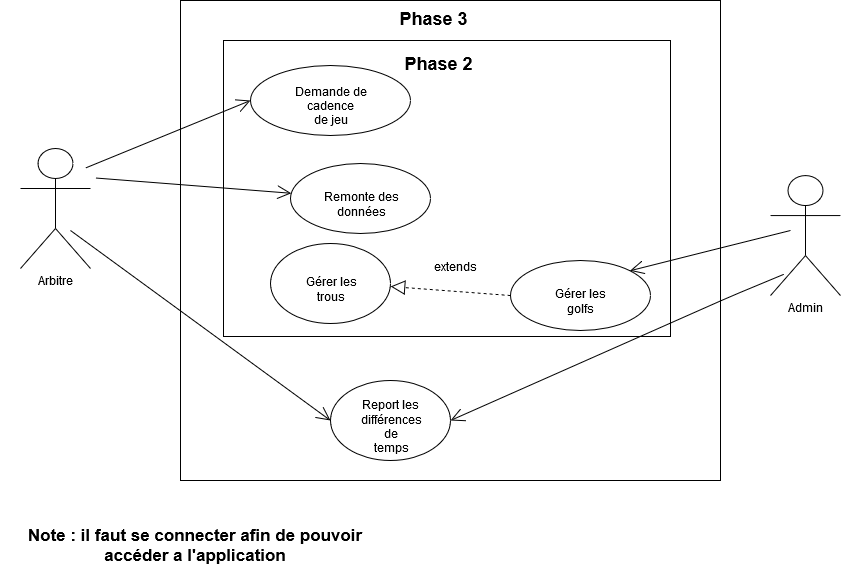

The diagram above was exported from draw.io. Its source (the exported page's mxGraphModel, read from the mxfile embedded in the PNG):
<mxGraphModel dx="2422" dy="1565" grid="1" gridSize="10" guides="1" tooltips="1" connect="1" arrows="1" fold="1" page="1" pageScale="1" pageWidth="827" pageHeight="1169" math="0" shadow="0">
  <root>
    <mxCell id="0" />
    <mxCell id="1" parent="0" />
    <mxCell id="UHdB8AcRfCtFAw5qb90T-27" value="" style="rounded=0;whiteSpace=wrap;html=1;" parent="1" vertex="1">
      <mxGeometry x="-960" y="-1066" width="540" height="480" as="geometry" />
    </mxCell>
    <mxCell id="UHdB8AcRfCtFAw5qb90T-28" value="&lt;div&gt;Arbitre&lt;/div&gt;&lt;div&gt;&lt;br&gt;&lt;/div&gt;" style="shape=umlActor;verticalLabelPosition=bottom;labelBackgroundColor=#ffffff;verticalAlign=top;html=1;" parent="1" vertex="1">
      <mxGeometry x="-1120" y="-918" width="70" height="120" as="geometry" />
    </mxCell>
    <mxCell id="UHdB8AcRfCtFAw5qb90T-29" value="&lt;div&gt;Admin&lt;/div&gt;&lt;div&gt;&lt;br&gt;&lt;/div&gt;" style="shape=umlActor;verticalLabelPosition=bottom;labelBackgroundColor=#ffffff;verticalAlign=top;html=1;" parent="1" vertex="1">
      <mxGeometry x="-370" y="-890.9285714285714" width="70" height="120" as="geometry" />
    </mxCell>
    <mxCell id="UHdB8AcRfCtFAw5qb90T-30" value="" style="rounded=0;whiteSpace=wrap;html=1;" parent="1" vertex="1">
      <mxGeometry x="-917" y="-1026" width="447" height="296" as="geometry" />
    </mxCell>
    <mxCell id="UHdB8AcRfCtFAw5qb90T-31" value="&lt;div&gt;&lt;br&gt;&lt;/div&gt;&lt;div&gt;Demande de cadence &lt;br&gt;&lt;/div&gt;&lt;div&gt;de jeu&lt;/div&gt;&lt;div&gt;&lt;br&gt;&lt;/div&gt;" style="ellipse;whiteSpace=wrap;html=1;" parent="1" vertex="1">
      <mxGeometry x="-890" y="-1001" width="160" height="70" as="geometry" />
    </mxCell>
    <mxCell id="UHdB8AcRfCtFAw5qb90T-33" value="&lt;div&gt;Remonte des données&lt;/div&gt;" style="ellipse;whiteSpace=wrap;html=1;" parent="1" vertex="1">
      <mxGeometry x="-850" y="-903" width="140" height="70" as="geometry" />
    </mxCell>
    <mxCell id="UHdB8AcRfCtFAw5qb90T-34" value="Gérer les golfs" style="ellipse;whiteSpace=wrap;html=1;" parent="1" vertex="1">
      <mxGeometry x="-630" y="-806" width="140" height="70" as="geometry" />
    </mxCell>
    <mxCell id="UHdB8AcRfCtFAw5qb90T-35" value="" style="endArrow=block;dashed=1;endFill=0;endSize=12;html=1;exitX=0;exitY=0.5;exitDx=0;exitDy=0;entryX=0.374;entryY=0.831;entryDx=0;entryDy=0;entryPerimeter=0;" parent="1" source="UHdB8AcRfCtFAw5qb90T-34" target="UHdB8AcRfCtFAw5qb90T-30" edge="1">
      <mxGeometry width="160" relative="1" as="geometry">
        <mxPoint x="-710" y="-872" as="sourcePoint" />
        <mxPoint x="-590" y="-906" as="targetPoint" />
      </mxGeometry>
    </mxCell>
    <mxCell id="UHdB8AcRfCtFAw5qb90T-36" value="extends" style="text;html=1;strokeColor=none;fillColor=none;align=center;verticalAlign=middle;whiteSpace=wrap;rounded=0;" parent="1" vertex="1">
      <mxGeometry x="-705" y="-808" width="40" height="20" as="geometry" />
    </mxCell>
    <mxCell id="UHdB8AcRfCtFAw5qb90T-39" value="" style="endArrow=open;endFill=1;endSize=12;html=1;entryX=0;entryY=0.5;entryDx=0;entryDy=0;" parent="1" target="UHdB8AcRfCtFAw5qb90T-31" edge="1">
      <mxGeometry width="160" relative="1" as="geometry">
        <mxPoint x="-1055" y="-898.5" as="sourcePoint" />
        <mxPoint x="-875" y="-905.52" as="targetPoint" />
      </mxGeometry>
    </mxCell>
    <mxCell id="UHdB8AcRfCtFAw5qb90T-40" value="" style="endArrow=open;endFill=1;endSize=12;html=1;" parent="1" target="UHdB8AcRfCtFAw5qb90T-33" edge="1">
      <mxGeometry width="160" relative="1" as="geometry">
        <mxPoint x="-1045" y="-888.5" as="sourcePoint" />
        <mxPoint x="-845.0000000000023" y="-810.5" as="targetPoint" />
      </mxGeometry>
    </mxCell>
    <mxCell id="UHdB8AcRfCtFAw5qb90T-41" value="" style="endArrow=open;endFill=1;endSize=12;html=1;entryX=1;entryY=0;entryDx=0;entryDy=0;" parent="1" target="UHdB8AcRfCtFAw5qb90T-34" edge="1">
      <mxGeometry width="160" relative="1" as="geometry">
        <mxPoint x="-350" y="-836" as="sourcePoint" />
        <mxPoint x="-730" y="-1101" as="targetPoint" />
        <Array as="points">
          <mxPoint x="-430" y="-816" />
        </Array>
      </mxGeometry>
    </mxCell>
    <mxCell id="UHdB8AcRfCtFAw5qb90T-44" value="" style="endArrow=open;endFill=1;endSize=12;html=1;entryX=0;entryY=0.5;entryDx=0;entryDy=0;" parent="1" target="UHdB8AcRfCtFAw5qb90T-45" edge="1">
      <mxGeometry width="160" relative="1" as="geometry">
        <mxPoint x="-1070" y="-836" as="sourcePoint" />
        <mxPoint x="-790" y="-636" as="targetPoint" />
      </mxGeometry>
    </mxCell>
    <mxCell id="UHdB8AcRfCtFAw5qb90T-45" value="&lt;div&gt;Report les &lt;br&gt;&lt;/div&gt;&lt;div&gt;différences de &lt;br&gt;&lt;/div&gt;&lt;div&gt;temps&lt;/div&gt;" style="ellipse;whiteSpace=wrap;html=1;" parent="1" vertex="1">
      <mxGeometry x="-810" y="-686" width="120" height="80" as="geometry" />
    </mxCell>
    <mxCell id="UHdB8AcRfCtFAw5qb90T-46" value="Phase 2" style="text;html=1;strokeColor=none;fillColor=none;align=center;verticalAlign=middle;whiteSpace=wrap;rounded=0;fontSize=18;fontStyle=1" parent="1" vertex="1">
      <mxGeometry x="-745" y="-1011" width="85" height="20" as="geometry" />
    </mxCell>
    <mxCell id="UHdB8AcRfCtFAw5qb90T-47" value="Phase 3" style="text;html=1;strokeColor=none;fillColor=none;align=center;verticalAlign=middle;whiteSpace=wrap;rounded=0;fontSize=18;fontStyle=1" parent="1" vertex="1">
      <mxGeometry x="-750" y="-1056" width="85" height="20" as="geometry" />
    </mxCell>
    <mxCell id="AbaMwFl1AIIx56IDA7wg-1" value="Gérer les trous" style="ellipse;whiteSpace=wrap;html=1;" parent="1" vertex="1">
      <mxGeometry x="-870" y="-823" width="120" height="80" as="geometry" />
    </mxCell>
    <mxCell id="AbaMwFl1AIIx56IDA7wg-2" value="&lt;b&gt;&lt;font style=&quot;font-size: 17px&quot;&gt;Note : il faut se connecter afin de pouvoir accéder a l'application&lt;/font&gt;&lt;/b&gt;" style="text;html=1;strokeColor=none;fillColor=none;align=center;verticalAlign=middle;whiteSpace=wrap;rounded=0;" parent="1" vertex="1">
      <mxGeometry x="-1140" y="-530" width="390" height="20" as="geometry" />
    </mxCell>
    <mxCell id="AbaMwFl1AIIx56IDA7wg-3" value="" style="endArrow=open;endFill=1;endSize=12;html=1;entryX=1;entryY=0.5;entryDx=0;entryDy=0;exitX=0.19;exitY=0.823;exitDx=0;exitDy=0;exitPerimeter=0;" parent="1" source="UHdB8AcRfCtFAw5qb90T-29" target="UHdB8AcRfCtFAw5qb90T-45" edge="1">
      <mxGeometry width="160" relative="1" as="geometry">
        <mxPoint x="-350" y="-810" as="sourcePoint" />
        <mxPoint x="-499.99489930374193" y="-785.4922942185754" as="targetPoint" />
        <Array as="points">
          <mxPoint x="-410" y="-770" />
        </Array>
      </mxGeometry>
    </mxCell>
  </root>
</mxGraphModel>